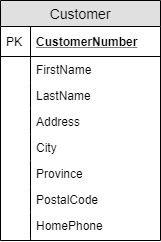

The diagram above was exported from draw.io. Its source (the exported page's mxGraphModel, read from the mxfile embedded in the PNG):
<mxGraphModel dx="1422" dy="745" grid="1" gridSize="10" guides="1" tooltips="1" connect="1" arrows="1" fold="1" page="1" pageScale="1" pageWidth="850" pageHeight="1100" math="0" shadow="0">
  <root>
    <mxCell id="0" />
    <mxCell id="1" parent="0" />
    <mxCell id="2" value="Customer" style="swimlane;fontStyle=0;childLayout=stackLayout;horizontal=1;startSize=26;fillColor=#e0e0e0;horizontalStack=0;resizeParent=1;resizeParentMax=0;resizeLast=0;collapsible=1;marginBottom=0;swimlaneFillColor=#ffffff;align=center;fontSize=14;" vertex="1" parent="1">
      <mxGeometry x="40" y="140" width="160" height="240" as="geometry" />
    </mxCell>
    <mxCell id="3" value="CustomerNumber" style="shape=partialRectangle;top=0;left=0;right=0;bottom=1;align=left;verticalAlign=middle;fillColor=none;spacingLeft=34;spacingRight=4;overflow=hidden;rotatable=0;points=[[0,0.5],[1,0.5]];portConstraint=eastwest;dropTarget=0;fontStyle=5;fontSize=12;" vertex="1" parent="2">
      <mxGeometry y="26" width="160" height="30" as="geometry" />
    </mxCell>
    <mxCell id="4" value="PK" style="shape=partialRectangle;top=0;left=0;bottom=0;fillColor=none;align=left;verticalAlign=middle;spacingLeft=4;spacingRight=4;overflow=hidden;rotatable=0;points=[];portConstraint=eastwest;part=1;fontSize=12;" vertex="1" connectable="0" parent="3">
      <mxGeometry width="30" height="30" as="geometry" />
    </mxCell>
    <mxCell id="5" value="FirstName" style="shape=partialRectangle;top=0;left=0;right=0;bottom=0;align=left;verticalAlign=top;fillColor=none;spacingLeft=34;spacingRight=4;overflow=hidden;rotatable=0;points=[[0,0.5],[1,0.5]];portConstraint=eastwest;dropTarget=0;fontSize=12;" vertex="1" parent="2">
      <mxGeometry y="56" width="160" height="26" as="geometry" />
    </mxCell>
    <mxCell id="6" value="" style="shape=partialRectangle;top=0;left=0;bottom=0;fillColor=none;align=left;verticalAlign=top;spacingLeft=4;spacingRight=4;overflow=hidden;rotatable=0;points=[];portConstraint=eastwest;part=1;fontSize=12;" vertex="1" connectable="0" parent="5">
      <mxGeometry width="30" height="26" as="geometry" />
    </mxCell>
    <mxCell id="7" value="LastName" style="shape=partialRectangle;top=0;left=0;right=0;bottom=0;align=left;verticalAlign=top;fillColor=none;spacingLeft=34;spacingRight=4;overflow=hidden;rotatable=0;points=[[0,0.5],[1,0.5]];portConstraint=eastwest;dropTarget=0;fontSize=12;" vertex="1" parent="2">
      <mxGeometry y="82" width="160" height="26" as="geometry" />
    </mxCell>
    <mxCell id="8" value="" style="shape=partialRectangle;top=0;left=0;bottom=0;fillColor=none;align=left;verticalAlign=top;spacingLeft=4;spacingRight=4;overflow=hidden;rotatable=0;points=[];portConstraint=eastwest;part=1;fontSize=12;" vertex="1" connectable="0" parent="7">
      <mxGeometry width="30" height="26" as="geometry" />
    </mxCell>
    <mxCell id="9" value="Address" style="shape=partialRectangle;top=0;left=0;right=0;bottom=0;align=left;verticalAlign=top;fillColor=none;spacingLeft=34;spacingRight=4;overflow=hidden;rotatable=0;points=[[0,0.5],[1,0.5]];portConstraint=eastwest;dropTarget=0;fontSize=12;" vertex="1" parent="2">
      <mxGeometry y="108" width="160" height="26" as="geometry" />
    </mxCell>
    <mxCell id="10" value="" style="shape=partialRectangle;top=0;left=0;bottom=0;fillColor=none;align=left;verticalAlign=top;spacingLeft=4;spacingRight=4;overflow=hidden;rotatable=0;points=[];portConstraint=eastwest;part=1;fontSize=12;" vertex="1" connectable="0" parent="9">
      <mxGeometry width="30" height="26" as="geometry" />
    </mxCell>
    <mxCell id="11" value="City" style="shape=partialRectangle;top=0;left=0;right=0;bottom=0;align=left;verticalAlign=top;fillColor=none;spacingLeft=34;spacingRight=4;overflow=hidden;rotatable=0;points=[[0,0.5],[1,0.5]];portConstraint=eastwest;dropTarget=0;fontSize=12;" vertex="1" parent="2">
      <mxGeometry y="134" width="160" height="26" as="geometry" />
    </mxCell>
    <mxCell id="12" value="" style="shape=partialRectangle;top=0;left=0;bottom=0;fillColor=none;align=left;verticalAlign=top;spacingLeft=4;spacingRight=4;overflow=hidden;rotatable=0;points=[];portConstraint=eastwest;part=1;fontSize=12;" vertex="1" connectable="0" parent="11">
      <mxGeometry width="30" height="26" as="geometry" />
    </mxCell>
    <mxCell id="13" value="Province" style="shape=partialRectangle;top=0;left=0;right=0;bottom=0;align=left;verticalAlign=top;fillColor=none;spacingLeft=34;spacingRight=4;overflow=hidden;rotatable=0;points=[[0,0.5],[1,0.5]];portConstraint=eastwest;dropTarget=0;fontSize=12;" vertex="1" parent="2">
      <mxGeometry y="160" width="160" height="26" as="geometry" />
    </mxCell>
    <mxCell id="14" value="" style="shape=partialRectangle;top=0;left=0;bottom=0;fillColor=none;align=left;verticalAlign=top;spacingLeft=4;spacingRight=4;overflow=hidden;rotatable=0;points=[];portConstraint=eastwest;part=1;fontSize=12;" vertex="1" connectable="0" parent="13">
      <mxGeometry width="30" height="26" as="geometry" />
    </mxCell>
    <mxCell id="15" value="PostalCode" style="shape=partialRectangle;top=0;left=0;right=0;bottom=0;align=left;verticalAlign=top;fillColor=none;spacingLeft=34;spacingRight=4;overflow=hidden;rotatable=0;points=[[0,0.5],[1,0.5]];portConstraint=eastwest;dropTarget=0;fontSize=12;" vertex="1" parent="2">
      <mxGeometry y="186" width="160" height="26" as="geometry" />
    </mxCell>
    <mxCell id="16" value="" style="shape=partialRectangle;top=0;left=0;bottom=0;fillColor=none;align=left;verticalAlign=top;spacingLeft=4;spacingRight=4;overflow=hidden;rotatable=0;points=[];portConstraint=eastwest;part=1;fontSize=12;" vertex="1" connectable="0" parent="15">
      <mxGeometry width="30" height="26" as="geometry" />
    </mxCell>
    <mxCell id="17" value="HomePhone" style="shape=partialRectangle;top=0;left=0;right=0;bottom=0;align=left;verticalAlign=top;fillColor=none;spacingLeft=34;spacingRight=4;overflow=hidden;rotatable=0;points=[[0,0.5],[1,0.5]];portConstraint=eastwest;dropTarget=0;fontSize=12;" vertex="1" parent="2">
      <mxGeometry y="212" width="160" height="26" as="geometry" />
    </mxCell>
    <mxCell id="18" value="" style="shape=partialRectangle;top=0;left=0;bottom=0;fillColor=none;align=left;verticalAlign=top;spacingLeft=4;spacingRight=4;overflow=hidden;rotatable=0;points=[];portConstraint=eastwest;part=1;fontSize=12;" vertex="1" connectable="0" parent="17">
      <mxGeometry width="30" height="26" as="geometry" />
    </mxCell>
    <mxCell id="19" value="" style="shape=partialRectangle;top=0;left=0;right=0;bottom=0;align=left;verticalAlign=top;fillColor=none;spacingLeft=34;spacingRight=4;overflow=hidden;rotatable=0;points=[[0,0.5],[1,0.5]];portConstraint=eastwest;dropTarget=0;fontSize=12;" vertex="1" parent="2">
      <mxGeometry y="238" width="160" height="2" as="geometry" />
    </mxCell>
    <mxCell id="20" value="" style="shape=partialRectangle;top=0;left=0;bottom=0;fillColor=none;align=left;verticalAlign=top;spacingLeft=4;spacingRight=4;overflow=hidden;rotatable=0;points=[];portConstraint=eastwest;part=1;fontSize=12;" vertex="1" connectable="0" parent="19">
      <mxGeometry width="30" height="2" as="geometry" />
    </mxCell>
  </root>
</mxGraphModel>